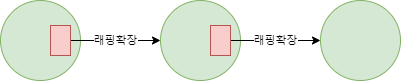

The diagram above was exported from draw.io. Its source (the exported page's mxGraphModel, read from the mxfile embedded in the PNG):
<mxGraphModel dx="750" dy="668" grid="1" gridSize="10" guides="1" tooltips="1" connect="1" arrows="1" fold="1" page="1" pageScale="1" pageWidth="400" pageHeight="400" background="#ffffff" math="0" shadow="0">
  <root>
    <mxCell id="0" />
    <mxCell id="1" parent="0" />
    <mxCell id="H7YuauGUcW92AVeT5UTe-3" value="" style="ellipse;whiteSpace=wrap;html=1;aspect=fixed;fillColor=#d5e8d4;strokeColor=#82b366;" vertex="1" parent="1">
      <mxGeometry x="40" y="160" width="80" height="80" as="geometry" />
    </mxCell>
    <mxCell id="H7YuauGUcW92AVeT5UTe-7" value="래핑확장" style="edgeStyle=orthogonalEdgeStyle;rounded=0;orthogonalLoop=1;jettySize=auto;html=1;exitX=1;exitY=0.5;exitDx=0;exitDy=0;entryX=0;entryY=0.5;entryDx=0;entryDy=0;" edge="1" parent="1" source="H7YuauGUcW92AVeT5UTe-4" target="H7YuauGUcW92AVeT5UTe-5">
      <mxGeometry relative="1" as="geometry" />
    </mxCell>
    <mxCell id="H7YuauGUcW92AVeT5UTe-4" value="" style="rounded=0;whiteSpace=wrap;html=1;fillColor=#f8cecc;strokeColor=#b85450;" vertex="1" parent="1">
      <mxGeometry x="90" y="185" width="20" height="30" as="geometry" />
    </mxCell>
    <mxCell id="H7YuauGUcW92AVeT5UTe-5" value="" style="ellipse;whiteSpace=wrap;html=1;aspect=fixed;fillColor=#d5e8d4;strokeColor=#82b366;" vertex="1" parent="1">
      <mxGeometry x="200" y="160" width="80" height="80" as="geometry" />
    </mxCell>
    <mxCell id="H7YuauGUcW92AVeT5UTe-10" value="래핑확장" style="edgeStyle=orthogonalEdgeStyle;rounded=0;orthogonalLoop=1;jettySize=auto;html=1;exitX=1;exitY=0.5;exitDx=0;exitDy=0;entryX=0;entryY=0.5;entryDx=0;entryDy=0;" edge="1" parent="1" source="H7YuauGUcW92AVeT5UTe-6" target="H7YuauGUcW92AVeT5UTe-8">
      <mxGeometry relative="1" as="geometry" />
    </mxCell>
    <mxCell id="H7YuauGUcW92AVeT5UTe-6" value="" style="rounded=0;whiteSpace=wrap;html=1;fillColor=#f8cecc;strokeColor=#b85450;" vertex="1" parent="1">
      <mxGeometry x="250" y="185" width="20" height="30" as="geometry" />
    </mxCell>
    <mxCell id="H7YuauGUcW92AVeT5UTe-8" value="" style="ellipse;whiteSpace=wrap;html=1;aspect=fixed;fillColor=#d5e8d4;strokeColor=#82b366;" vertex="1" parent="1">
      <mxGeometry x="360" y="160" width="80" height="80" as="geometry" />
    </mxCell>
  </root>
</mxGraphModel>